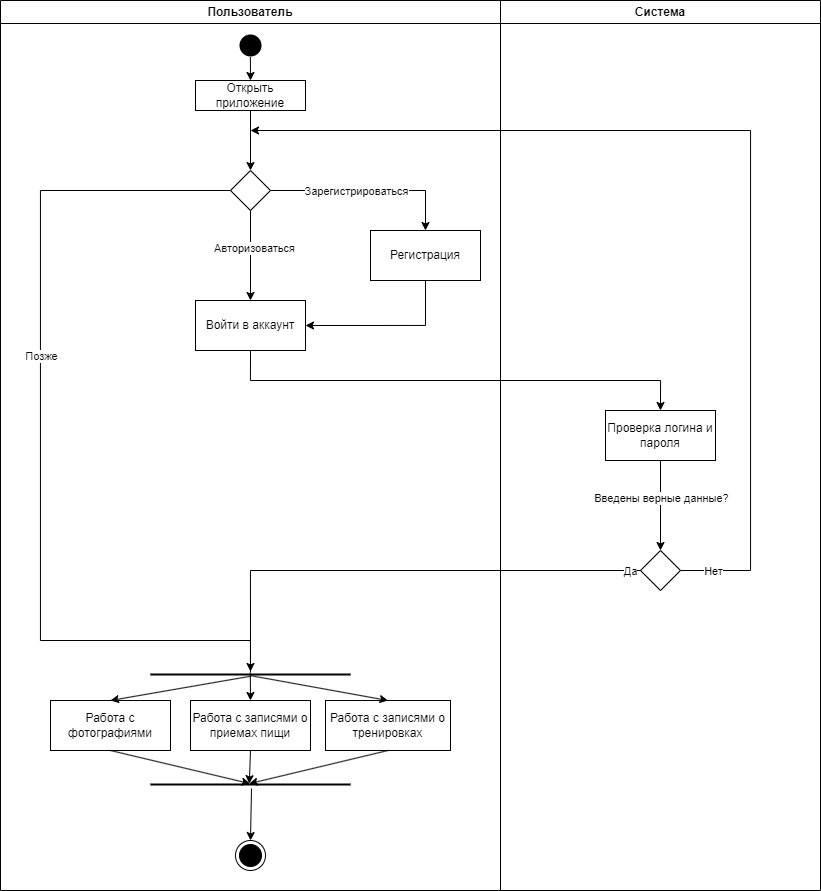

The diagram above was exported from draw.io. Its source (the exported page's mxGraphModel, read from the mxfile embedded in the PNG):
<mxGraphModel dx="1639" dy="894" grid="0" gridSize="10" guides="1" tooltips="1" connect="1" arrows="1" fold="1" page="1" pageScale="1" pageWidth="827" pageHeight="1169" math="0" shadow="0">
  <root>
    <mxCell id="0" />
    <mxCell id="1" parent="0" />
    <mxCell id="y3Vwv-5oXB_68827mJeO-1" value="Пользователь" style="swimlane;whiteSpace=wrap;html=1;" parent="1" vertex="1">
      <mxGeometry x="30" y="20" width="500" height="890" as="geometry" />
    </mxCell>
    <mxCell id="y3Vwv-5oXB_68827mJeO-13" style="rounded=0;orthogonalLoop=1;jettySize=auto;html=1;exitX=0.496;exitY=0.883;exitDx=0;exitDy=0;exitPerimeter=0;entryX=0.5;entryY=0;entryDx=0;entryDy=0;" parent="y3Vwv-5oXB_68827mJeO-1" source="y3Vwv-5oXB_68827mJeO-11" target="y3Vwv-5oXB_68827mJeO-14" edge="1">
      <mxGeometry relative="1" as="geometry">
        <mxPoint x="250" y="90" as="targetPoint" />
      </mxGeometry>
    </mxCell>
    <mxCell id="y3Vwv-5oXB_68827mJeO-11" value="" style="ellipse;html=1;shape=startState;fillColor=#000000;strokeColor=none;strokeWidth=0;" parent="y3Vwv-5oXB_68827mJeO-1" vertex="1">
      <mxGeometry x="235" y="30" width="30" height="30" as="geometry" />
    </mxCell>
    <mxCell id="y3Vwv-5oXB_68827mJeO-14" value="Открыть приложение" style="html=1;whiteSpace=wrap;" parent="y3Vwv-5oXB_68827mJeO-1" vertex="1">
      <mxGeometry x="195" y="80" width="110" height="30" as="geometry" />
    </mxCell>
    <mxCell id="y3Vwv-5oXB_68827mJeO-15" value="" style="line;strokeWidth=2;fillColor=none;align=left;verticalAlign=middle;spacingTop=-1;spacingLeft=3;spacingRight=3;rotatable=0;labelPosition=right;points=[];portConstraint=eastwest;strokeColor=inherit;" parent="y3Vwv-5oXB_68827mJeO-1" vertex="1">
      <mxGeometry x="150" y="670" width="200" height="8" as="geometry" />
    </mxCell>
    <mxCell id="y3Vwv-5oXB_68827mJeO-16" style="rounded=0;orthogonalLoop=1;jettySize=auto;html=1;exitX=0.5;exitY=1;exitDx=0;exitDy=0;entryX=0.5;entryY=0;entryDx=0;entryDy=0;" parent="y3Vwv-5oXB_68827mJeO-1" source="y3Vwv-5oXB_68827mJeO-14" target="Wf8GpO_XNrssmc59A7q6-1" edge="1">
      <mxGeometry relative="1" as="geometry">
        <mxPoint x="250" y="150" as="targetPoint" />
      </mxGeometry>
    </mxCell>
    <mxCell id="y3Vwv-5oXB_68827mJeO-17" value="Работа с фотографиями" style="html=1;whiteSpace=wrap;" parent="y3Vwv-5oXB_68827mJeO-1" vertex="1">
      <mxGeometry x="50" y="700" width="120" height="50" as="geometry" />
    </mxCell>
    <mxCell id="y3Vwv-5oXB_68827mJeO-18" value="Работа с записями о приемах пищи" style="html=1;whiteSpace=wrap;" parent="y3Vwv-5oXB_68827mJeO-1" vertex="1">
      <mxGeometry x="190" y="700" width="120" height="50" as="geometry" />
    </mxCell>
    <mxCell id="y3Vwv-5oXB_68827mJeO-19" value="Работа с записями о тренировках" style="html=1;whiteSpace=wrap;" parent="y3Vwv-5oXB_68827mJeO-1" vertex="1">
      <mxGeometry x="325" y="700" width="125" height="50" as="geometry" />
    </mxCell>
    <mxCell id="y3Vwv-5oXB_68827mJeO-20" style="rounded=0;orthogonalLoop=1;jettySize=auto;html=1;exitX=0.499;exitY=0.723;exitDx=0;exitDy=0;entryX=0.5;entryY=0;entryDx=0;entryDy=0;exitPerimeter=0;" parent="y3Vwv-5oXB_68827mJeO-1" source="y3Vwv-5oXB_68827mJeO-15" target="y3Vwv-5oXB_68827mJeO-17" edge="1">
      <mxGeometry relative="1" as="geometry">
        <mxPoint x="260" y="650" as="sourcePoint" />
        <mxPoint x="260" y="681" as="targetPoint" />
      </mxGeometry>
    </mxCell>
    <mxCell id="y3Vwv-5oXB_68827mJeO-21" style="rounded=0;orthogonalLoop=1;jettySize=auto;html=1;entryX=0.5;entryY=0;entryDx=0;entryDy=0;exitX=0.499;exitY=0.269;exitDx=0;exitDy=0;exitPerimeter=0;" parent="y3Vwv-5oXB_68827mJeO-1" source="y3Vwv-5oXB_68827mJeO-15" target="y3Vwv-5oXB_68827mJeO-18" edge="1">
      <mxGeometry relative="1" as="geometry">
        <mxPoint x="250" y="680" as="sourcePoint" />
        <mxPoint x="270" y="691" as="targetPoint" />
      </mxGeometry>
    </mxCell>
    <mxCell id="y3Vwv-5oXB_68827mJeO-22" style="rounded=0;orthogonalLoop=1;jettySize=auto;html=1;exitX=0.502;exitY=0.648;exitDx=0;exitDy=0;entryX=0.5;entryY=0;entryDx=0;entryDy=0;exitPerimeter=0;" parent="y3Vwv-5oXB_68827mJeO-1" source="y3Vwv-5oXB_68827mJeO-15" target="y3Vwv-5oXB_68827mJeO-19" edge="1">
      <mxGeometry relative="1" as="geometry">
        <mxPoint x="260" y="650" as="sourcePoint" />
        <mxPoint x="260" y="681" as="targetPoint" />
      </mxGeometry>
    </mxCell>
    <mxCell id="y3Vwv-5oXB_68827mJeO-23" value="" style="line;strokeWidth=2;fillColor=none;align=left;verticalAlign=middle;spacingTop=-1;spacingLeft=3;spacingRight=3;rotatable=0;labelPosition=right;points=[];portConstraint=eastwest;strokeColor=inherit;" parent="y3Vwv-5oXB_68827mJeO-1" vertex="1">
      <mxGeometry x="150" y="780" width="200" height="8" as="geometry" />
    </mxCell>
    <mxCell id="y3Vwv-5oXB_68827mJeO-25" style="rounded=0;orthogonalLoop=1;jettySize=auto;html=1;exitX=0.5;exitY=1;exitDx=0;exitDy=0;entryX=0.498;entryY=0.393;entryDx=0;entryDy=0;entryPerimeter=0;" parent="y3Vwv-5oXB_68827mJeO-1" source="y3Vwv-5oXB_68827mJeO-17" target="y3Vwv-5oXB_68827mJeO-23" edge="1">
      <mxGeometry relative="1" as="geometry">
        <mxPoint x="260" y="686" as="sourcePoint" />
        <mxPoint x="120" y="710" as="targetPoint" />
      </mxGeometry>
    </mxCell>
    <mxCell id="y3Vwv-5oXB_68827mJeO-26" style="rounded=0;orthogonalLoop=1;jettySize=auto;html=1;entryX=0.494;entryY=0.393;entryDx=0;entryDy=0;exitX=0.5;exitY=1;exitDx=0;exitDy=0;entryPerimeter=0;" parent="y3Vwv-5oXB_68827mJeO-1" source="y3Vwv-5oXB_68827mJeO-18" target="y3Vwv-5oXB_68827mJeO-23" edge="1">
      <mxGeometry relative="1" as="geometry">
        <mxPoint x="260" y="682" as="sourcePoint" />
        <mxPoint x="260" y="710" as="targetPoint" />
      </mxGeometry>
    </mxCell>
    <mxCell id="y3Vwv-5oXB_68827mJeO-27" style="rounded=0;orthogonalLoop=1;jettySize=auto;html=1;exitX=0.5;exitY=1;exitDx=0;exitDy=0;entryX=0.494;entryY=0.393;entryDx=0;entryDy=0;entryPerimeter=0;" parent="y3Vwv-5oXB_68827mJeO-1" source="y3Vwv-5oXB_68827mJeO-19" target="y3Vwv-5oXB_68827mJeO-23" edge="1">
      <mxGeometry relative="1" as="geometry">
        <mxPoint x="260" y="685" as="sourcePoint" />
        <mxPoint x="290" y="770" as="targetPoint" />
      </mxGeometry>
    </mxCell>
    <mxCell id="Wf8GpO_XNrssmc59A7q6-2" style="edgeStyle=orthogonalEdgeStyle;rounded=0;orthogonalLoop=1;jettySize=auto;html=1;exitX=0;exitY=0.5;exitDx=0;exitDy=0;endArrow=none;endFill=0;entryX=0.498;entryY=0.233;entryDx=0;entryDy=0;entryPerimeter=0;" parent="y3Vwv-5oXB_68827mJeO-1" source="Wf8GpO_XNrssmc59A7q6-1" target="y3Vwv-5oXB_68827mJeO-15" edge="1">
      <mxGeometry relative="1" as="geometry">
        <mxPoint x="340" y="700" as="targetPoint" />
        <Array as="points">
          <mxPoint x="40" y="190" />
          <mxPoint x="40" y="640" />
          <mxPoint x="250" y="640" />
          <mxPoint x="250" y="672" />
        </Array>
      </mxGeometry>
    </mxCell>
    <mxCell id="Wf8GpO_XNrssmc59A7q6-3" value="Позже" style="edgeLabel;html=1;align=center;verticalAlign=middle;resizable=0;points=[];" parent="Wf8GpO_XNrssmc59A7q6-2" vertex="1" connectable="0">
      <mxGeometry x="-0.1937" relative="1" as="geometry">
        <mxPoint as="offset" />
      </mxGeometry>
    </mxCell>
    <mxCell id="Wf8GpO_XNrssmc59A7q6-6" style="edgeStyle=orthogonalEdgeStyle;rounded=0;orthogonalLoop=1;jettySize=auto;html=1;exitX=1;exitY=0.5;exitDx=0;exitDy=0;entryX=0.5;entryY=0;entryDx=0;entryDy=0;" parent="y3Vwv-5oXB_68827mJeO-1" source="Wf8GpO_XNrssmc59A7q6-1" edge="1" target="Wf8GpO_XNrssmc59A7q6-9">
      <mxGeometry relative="1" as="geometry">
        <mxPoint x="450" y="230" as="targetPoint" />
      </mxGeometry>
    </mxCell>
    <mxCell id="Wf8GpO_XNrssmc59A7q6-7" value="Зарегистрироваться" style="edgeLabel;html=1;align=center;verticalAlign=middle;resizable=0;points=[];" parent="Wf8GpO_XNrssmc59A7q6-6" vertex="1" connectable="0">
      <mxGeometry x="-0.1159" relative="1" as="geometry">
        <mxPoint as="offset" />
      </mxGeometry>
    </mxCell>
    <mxCell id="Wf8GpO_XNrssmc59A7q6-1" value="" style="rhombus;whiteSpace=wrap;html=1;" parent="y3Vwv-5oXB_68827mJeO-1" vertex="1">
      <mxGeometry x="230" y="170" width="40" height="40" as="geometry" />
    </mxCell>
    <mxCell id="Wf8GpO_XNrssmc59A7q6-4" style="rounded=0;orthogonalLoop=1;jettySize=auto;html=1;exitX=0.5;exitY=1;exitDx=0;exitDy=0;entryX=0.5;entryY=0;entryDx=0;entryDy=0;" parent="y3Vwv-5oXB_68827mJeO-1" source="Wf8GpO_XNrssmc59A7q6-1" target="Wf8GpO_XNrssmc59A7q6-8" edge="1">
      <mxGeometry relative="1" as="geometry">
        <mxPoint x="250" y="340" as="targetPoint" />
      </mxGeometry>
    </mxCell>
    <mxCell id="Wf8GpO_XNrssmc59A7q6-5" value="Авторизоваться" style="edgeLabel;html=1;align=center;verticalAlign=middle;resizable=0;points=[];" parent="Wf8GpO_XNrssmc59A7q6-4" vertex="1" connectable="0">
      <mxGeometry x="-0.1624" y="3" relative="1" as="geometry">
        <mxPoint as="offset" />
      </mxGeometry>
    </mxCell>
    <mxCell id="Wf8GpO_XNrssmc59A7q6-8" value="Войти в аккаунт" style="html=1;whiteSpace=wrap;" parent="y3Vwv-5oXB_68827mJeO-1" vertex="1">
      <mxGeometry x="195" y="300" width="110" height="50" as="geometry" />
    </mxCell>
    <mxCell id="Wf8GpO_XNrssmc59A7q6-9" value="Регистрация" style="html=1;whiteSpace=wrap;" parent="y3Vwv-5oXB_68827mJeO-1" vertex="1">
      <mxGeometry x="370" y="230" width="110" height="50" as="geometry" />
    </mxCell>
    <mxCell id="Wf8GpO_XNrssmc59A7q6-10" style="edgeStyle=orthogonalEdgeStyle;rounded=0;orthogonalLoop=1;jettySize=auto;html=1;exitX=0.5;exitY=1;exitDx=0;exitDy=0;entryX=1;entryY=0.5;entryDx=0;entryDy=0;" parent="y3Vwv-5oXB_68827mJeO-1" source="Wf8GpO_XNrssmc59A7q6-9" target="Wf8GpO_XNrssmc59A7q6-8" edge="1">
      <mxGeometry relative="1" as="geometry">
        <mxPoint x="655" y="370" as="targetPoint" />
      </mxGeometry>
    </mxCell>
    <mxCell id="iSooM1P6-XZEMUFljIx5-1" value="" style="ellipse;html=1;shape=endState;fillColor=#000000;strokeColor=#000000;" vertex="1" parent="y3Vwv-5oXB_68827mJeO-1">
      <mxGeometry x="235" y="840" width="30" height="30" as="geometry" />
    </mxCell>
    <mxCell id="iSooM1P6-XZEMUFljIx5-2" style="rounded=0;orthogonalLoop=1;jettySize=auto;html=1;exitX=0.505;exitY=1;exitDx=0;exitDy=0;entryX=0.5;entryY=0;entryDx=0;entryDy=0;exitPerimeter=0;" edge="1" parent="y3Vwv-5oXB_68827mJeO-1" source="y3Vwv-5oXB_68827mJeO-23" target="iSooM1P6-XZEMUFljIx5-1">
      <mxGeometry relative="1" as="geometry" />
    </mxCell>
    <mxCell id="y3Vwv-5oXB_68827mJeO-5" value="Система" style="swimlane;whiteSpace=wrap;html=1;" parent="1" vertex="1">
      <mxGeometry x="530" y="20" width="320" height="890" as="geometry" />
    </mxCell>
    <mxCell id="Wf8GpO_XNrssmc59A7q6-17" style="edgeStyle=orthogonalEdgeStyle;rounded=0;orthogonalLoop=1;jettySize=auto;html=1;exitX=0.5;exitY=1;exitDx=0;exitDy=0;entryX=0.5;entryY=0;entryDx=0;entryDy=0;" parent="y3Vwv-5oXB_68827mJeO-5" source="Wf8GpO_XNrssmc59A7q6-13" target="Wf8GpO_XNrssmc59A7q6-16" edge="1">
      <mxGeometry relative="1" as="geometry" />
    </mxCell>
    <mxCell id="Wf8GpO_XNrssmc59A7q6-18" value="Введены верные данные?" style="edgeLabel;html=1;align=center;verticalAlign=middle;resizable=0;points=[];" parent="Wf8GpO_XNrssmc59A7q6-17" vertex="1" connectable="0">
      <mxGeometry x="-0.1667" relative="1" as="geometry">
        <mxPoint as="offset" />
      </mxGeometry>
    </mxCell>
    <mxCell id="Wf8GpO_XNrssmc59A7q6-13" value="Проверка логина и пароля" style="html=1;whiteSpace=wrap;" parent="y3Vwv-5oXB_68827mJeO-5" vertex="1">
      <mxGeometry x="105" y="410" width="110" height="50" as="geometry" />
    </mxCell>
    <mxCell id="Wf8GpO_XNrssmc59A7q6-21" style="edgeStyle=orthogonalEdgeStyle;rounded=0;orthogonalLoop=1;jettySize=auto;html=1;exitX=1;exitY=0.5;exitDx=0;exitDy=0;" parent="y3Vwv-5oXB_68827mJeO-5" source="Wf8GpO_XNrssmc59A7q6-16" edge="1">
      <mxGeometry relative="1" as="geometry">
        <mxPoint x="-250" y="130" as="targetPoint" />
        <Array as="points">
          <mxPoint x="250" y="570" />
          <mxPoint x="250" y="130" />
        </Array>
      </mxGeometry>
    </mxCell>
    <mxCell id="Wf8GpO_XNrssmc59A7q6-22" value="Нет" style="edgeLabel;html=1;align=center;verticalAlign=middle;resizable=0;points=[];" parent="Wf8GpO_XNrssmc59A7q6-21" vertex="1" connectable="0">
      <mxGeometry x="-0.8743" relative="1" as="geometry">
        <mxPoint x="-31" as="offset" />
      </mxGeometry>
    </mxCell>
    <mxCell id="Wf8GpO_XNrssmc59A7q6-16" value="" style="rhombus;whiteSpace=wrap;html=1;" parent="y3Vwv-5oXB_68827mJeO-5" vertex="1">
      <mxGeometry x="140" y="550" width="40" height="40" as="geometry" />
    </mxCell>
    <mxCell id="Wf8GpO_XNrssmc59A7q6-12" style="edgeStyle=orthogonalEdgeStyle;rounded=0;orthogonalLoop=1;jettySize=auto;html=1;exitX=0.5;exitY=1;exitDx=0;exitDy=0;entryX=0.5;entryY=0;entryDx=0;entryDy=0;" parent="1" source="Wf8GpO_XNrssmc59A7q6-8" target="Wf8GpO_XNrssmc59A7q6-13" edge="1">
      <mxGeometry relative="1" as="geometry">
        <mxPoint x="680" y="480" as="targetPoint" />
      </mxGeometry>
    </mxCell>
    <mxCell id="Wf8GpO_XNrssmc59A7q6-19" style="edgeStyle=orthogonalEdgeStyle;rounded=0;orthogonalLoop=1;jettySize=auto;html=1;exitX=0;exitY=0.5;exitDx=0;exitDy=0;entryX=0.5;entryY=0.125;entryDx=0;entryDy=0;entryPerimeter=0;" parent="1" source="Wf8GpO_XNrssmc59A7q6-16" target="y3Vwv-5oXB_68827mJeO-15" edge="1">
      <mxGeometry relative="1" as="geometry" />
    </mxCell>
    <mxCell id="Wf8GpO_XNrssmc59A7q6-20" value="Да" style="edgeLabel;html=1;align=center;verticalAlign=middle;resizable=0;points=[];" parent="Wf8GpO_XNrssmc59A7q6-19" vertex="1" connectable="0">
      <mxGeometry x="-0.1942" relative="1" as="geometry">
        <mxPoint x="187" as="offset" />
      </mxGeometry>
    </mxCell>
  </root>
</mxGraphModel>